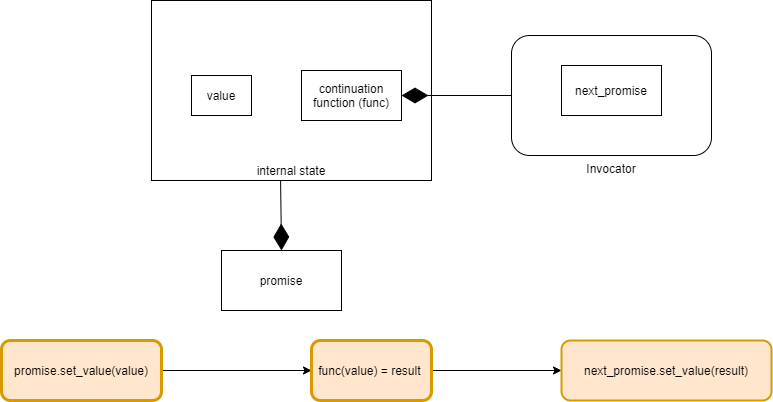

The diagram above was exported from draw.io. Its source (the exported page's mxGraphModel, read from the mxfile embedded in the PNG):
<mxGraphModel dx="4612" dy="1182" grid="1" gridSize="10" guides="1" tooltips="1" connect="1" arrows="1" fold="1" page="1" pageScale="1" pageWidth="850" pageHeight="1100" math="0" shadow="0">
  <root>
    <mxCell id="1udsIUe4tDvQzOqCGvZM-0" />
    <mxCell id="1udsIUe4tDvQzOqCGvZM-1" parent="1udsIUe4tDvQzOqCGvZM-0" />
    <mxCell id="1udsIUe4tDvQzOqCGvZM-2" value="promise" style="rounded=0;whiteSpace=wrap;html=1;" vertex="1" parent="1udsIUe4tDvQzOqCGvZM-1">
      <mxGeometry x="-2150" y="380" width="120" height="60" as="geometry" />
    </mxCell>
    <mxCell id="1udsIUe4tDvQzOqCGvZM-6" value="internal state" style="rounded=0;whiteSpace=wrap;html=1;verticalAlign=bottom;" vertex="1" parent="1udsIUe4tDvQzOqCGvZM-1">
      <mxGeometry x="-2220" y="130" width="280" height="180" as="geometry" />
    </mxCell>
    <mxCell id="1udsIUe4tDvQzOqCGvZM-7" value="value" style="rounded=0;whiteSpace=wrap;html=1;" vertex="1" parent="1udsIUe4tDvQzOqCGvZM-1">
      <mxGeometry x="-2180" y="205" width="60" height="40" as="geometry" />
    </mxCell>
    <mxCell id="1udsIUe4tDvQzOqCGvZM-9" value="continuation function (func)" style="rounded=0;whiteSpace=wrap;html=1;" vertex="1" parent="1udsIUe4tDvQzOqCGvZM-1">
      <mxGeometry x="-2070" y="200" width="100" height="50" as="geometry" />
    </mxCell>
    <mxCell id="1udsIUe4tDvQzOqCGvZM-10" value="Invocator" style="rounded=1;whiteSpace=wrap;html=1;verticalAlign=top;labelPosition=center;verticalLabelPosition=bottom;align=center;" vertex="1" parent="1udsIUe4tDvQzOqCGvZM-1">
      <mxGeometry x="-1860" y="165" width="200" height="120" as="geometry" />
    </mxCell>
    <mxCell id="1udsIUe4tDvQzOqCGvZM-12" value="next_promise" style="rounded=0;whiteSpace=wrap;html=1;" vertex="1" parent="1udsIUe4tDvQzOqCGvZM-1">
      <mxGeometry x="-1810" y="195" width="100" height="50" as="geometry" />
    </mxCell>
    <mxCell id="1udsIUe4tDvQzOqCGvZM-23" style="edgeStyle=orthogonalEdgeStyle;rounded=0;orthogonalLoop=1;jettySize=auto;html=1;exitX=1;exitY=0.5;exitDx=0;exitDy=0;" edge="1" parent="1udsIUe4tDvQzOqCGvZM-1" source="1udsIUe4tDvQzOqCGvZM-19" target="1udsIUe4tDvQzOqCGvZM-21">
      <mxGeometry relative="1" as="geometry" />
    </mxCell>
    <mxCell id="1udsIUe4tDvQzOqCGvZM-19" value="&lt;span&gt;promise.set_value(value)&lt;/span&gt;" style="rounded=1;whiteSpace=wrap;html=1;fillColor=#ffe6cc;strokeColor=#d79b00;strokeWidth=3;" vertex="1" parent="1udsIUe4tDvQzOqCGvZM-1">
      <mxGeometry x="-2370" y="470" width="160" height="60" as="geometry" />
    </mxCell>
    <mxCell id="1udsIUe4tDvQzOqCGvZM-24" style="edgeStyle=orthogonalEdgeStyle;rounded=0;orthogonalLoop=1;jettySize=auto;html=1;exitX=1;exitY=0.5;exitDx=0;exitDy=0;entryX=0;entryY=0.5;entryDx=0;entryDy=0;" edge="1" parent="1udsIUe4tDvQzOqCGvZM-1" source="1udsIUe4tDvQzOqCGvZM-21" target="1udsIUe4tDvQzOqCGvZM-22">
      <mxGeometry relative="1" as="geometry" />
    </mxCell>
    <mxCell id="1udsIUe4tDvQzOqCGvZM-21" value="&lt;span&gt;func(value) = result&amp;nbsp;&lt;/span&gt;" style="rounded=1;whiteSpace=wrap;html=1;fillColor=#ffe6cc;strokeColor=#d79b00;strokeWidth=3;" vertex="1" parent="1udsIUe4tDvQzOqCGvZM-1">
      <mxGeometry x="-2060" y="470" width="120" height="60" as="geometry" />
    </mxCell>
    <mxCell id="1udsIUe4tDvQzOqCGvZM-22" value="&lt;span&gt;next_promise.set_value(result)&lt;/span&gt;" style="rounded=1;whiteSpace=wrap;html=1;fillColor=#ffe6cc;strokeColor=#d79b00;strokeWidth=2;" vertex="1" parent="1udsIUe4tDvQzOqCGvZM-1">
      <mxGeometry x="-1810" y="470" width="210" height="60" as="geometry" />
    </mxCell>
    <mxCell id="1udsIUe4tDvQzOqCGvZM-26" value="" style="endArrow=diamondThin;endFill=1;endSize=24;html=1;entryX=0.5;entryY=0;entryDx=0;entryDy=0;exitX=0.461;exitY=1;exitDx=0;exitDy=0;exitPerimeter=0;" edge="1" parent="1udsIUe4tDvQzOqCGvZM-1" source="1udsIUe4tDvQzOqCGvZM-6" target="1udsIUe4tDvQzOqCGvZM-2">
      <mxGeometry width="160" relative="1" as="geometry">
        <mxPoint x="-2090" y="340" as="sourcePoint" />
        <mxPoint x="-2060" y="440" as="targetPoint" />
      </mxGeometry>
    </mxCell>
    <mxCell id="1udsIUe4tDvQzOqCGvZM-27" value="" style="endArrow=diamondThin;endFill=1;endSize=24;html=1;entryX=1;entryY=0.5;entryDx=0;entryDy=0;exitX=0;exitY=0.5;exitDx=0;exitDy=0;" edge="1" parent="1udsIUe4tDvQzOqCGvZM-1" source="1udsIUe4tDvQzOqCGvZM-10" target="1udsIUe4tDvQzOqCGvZM-9">
      <mxGeometry width="160" relative="1" as="geometry">
        <mxPoint x="-1920" y="380" as="sourcePoint" />
        <mxPoint x="-1760" y="380" as="targetPoint" />
      </mxGeometry>
    </mxCell>
  </root>
</mxGraphModel>